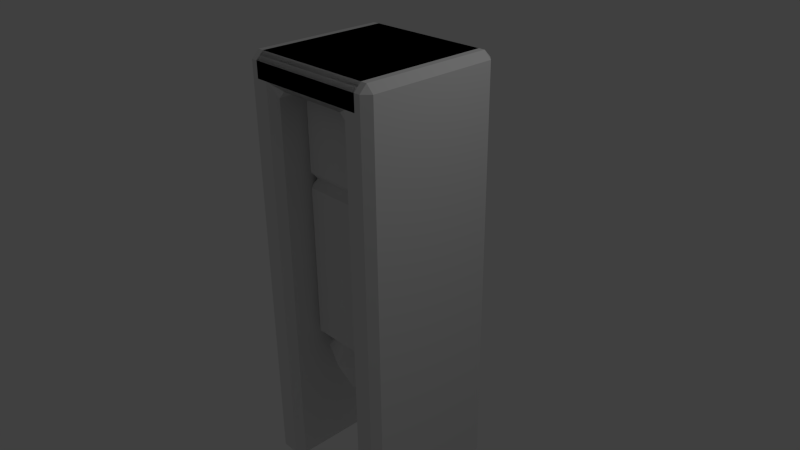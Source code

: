 # Source: robot.blend  (saved by Blender 2.69.0; exported with 4.5.12 LTS)
import bpy
from mathutils import Matrix  # noqa: F401  (used for matrix-valued properties, if any)

bpy.ops.wm.read_factory_settings(use_empty=True)
scene = bpy.context.scene
scene.name = 'Scene'

# ---- collections
col_collection_1 = bpy.data.collections.new('Collection 1'); scene.collection.children.link(col_collection_1)

# ---- materials (node trees are filled in below, after node groups)
mat_material = bpy.data.materials.new('Material')
mat_material.alpha_threshold = 0.0
mat_material.use_transparent_shadow = False
mat_material.roughness = 0.5
mat_material.line_color = (0.0, 0.0, 0.0, 1.0)

# ---- material node trees

# ---- world
world_world = bpy.data.worlds.new('World'); scene.world = world_world
world_world.color = (0.05088, 0.05088, 0.05088)
world_world.use_sun_shadow = False
world_world.sun_shadow_jitter_overblur = 0.0
world_world.cycles.sampling_method = 'MANUAL'
world_world.cycles.sample_map_resolution = 256

# ---- cameras
cam_camera = bpy.data.cameras.new('Camera')
cam_camera.clip_end = 100.0
cam_camera.lens = 35.0
cam_camera.sensor_width = 32.0
cam_camera.sensor_height = 18.0
cam_camera.ortho_scale = 7.314
cam_camera.dof.focus_distance = 0.0
cam_camera.dof.aperture_fstop = 128.0

# ---- lights
light_lamp = bpy.data.lights.new('Lamp', 'POINT')
light_lamp.transmission_factor = 0.0
light_lamp.cutoff_distance = 30.0
light_lamp.energy = 100.0
light_lamp.shadow_buffer_clip_start = 1.001
light_lamp.shadow_soft_size = 0.1
light_lamp.shadow_maximum_resolution = 0.006
light_lamp.use_absolute_resolution = True
light_lamp.cycles.use_multiple_importance_sampling = False

# ---- meshes
me_cube_001 = bpy.data.meshes.new('Cube.001')
me_cube_001.from_pydata([(-0.9438, -0.8638, -3.217), (-0.9438, -0.9638, -3.117), (-1.044, -0.8638, -3.117), (-1.044, -0.8638, 2.152), (-0.9438, -0.9638, 2.152), (-0.9438, -0.9638, 2.352), (-1.044, -0.8638, 2.352), (-1.044, 0.9362, 2.152), (-1.044, 0.9362, 2.352), (-0.9438, 1.036, 2.352), (-0.9438, 1.036, 2.152), (-0.9438, 1.036, -3.117), (-0.9438, 0.9362, -3.217), (-1.044, 0.9362, -3.117), (-0.6939, -0.9638, -3.117), (-0.6939, -0.8638, -3.217), (-0.5939, -0.8638, -3.117), (-0.4939, -0.9638, 2.352), (-0.6939, -0.9638, 2.352), (-0.6939, -0.9638, 2.152), (-0.5939, -0.8638, 2.152), (-0.4939, -0.8638, 2.252), (-0.6939, 1.036, 2.152), (-0.6939, 1.036, 2.352), (-0.4939, 1.036, 2.352), (-0.4939, 0.9362, 2.252), (-0.5939, 0.9362, 2.152), (-0.6939, 0.9362, -3.217), (-0.6939, 1.036, -3.117), (-0.5939, 0.9362, -3.117), (-0.9438, -0.8638, 2.67), (-1.044, -0.8638, 2.57), (-0.9438, -0.9638, 2.57), (-0.9438, 1.036, 2.57), (-1.044, 0.9362, 2.57), (-0.9438, 0.9362, 2.67), (-0.6939, -0.8638, 2.67), (-0.6939, -0.9638, 2.57), (-0.4939, -0.9638, 2.57), (-0.4939, -0.8638, 2.67), (-0.4939, 1.036, 2.57), (-0.6939, 1.036, 2.57), (-0.6939, 0.9362, 2.67), (-0.4939, 0.9362, 2.67), (0.8658, -0.9638, 2.352), (0.8658, -0.8638, 2.252), (0.9658, -0.8638, 2.352), (0.9658, 0.9362, 2.352), (0.8658, 0.9362, 2.252), (0.8658, 1.036, 2.352), (0.9658, -0.8638, 2.57), (0.8658, -0.8638, 2.67), (0.8658, -0.9638, 2.57), (0.8658, 1.036, 2.57), (0.8658, 0.9362, 2.67), (0.9658, 0.9362, 2.57)], [], [(15, 0, 12, 27), (21, 25, 48, 45), (5, 18, 37, 32), (30, 36, 42, 35), (23, 9, 33, 41), (1, 14, 19, 4), (43, 39, 51, 54), (16, 29, 26, 20), (8, 6, 31, 34), (10, 22, 28, 11), (24, 40, 53, 49), (46, 47, 55, 50), (38, 17, 44, 52), (0, 1, 2), (3, 4, 5, 6), (7, 8, 9, 10), (11, 12, 13), (14, 15, 16), (17, 18, 19, 20, 21), (22, 23, 24, 25, 26), (27, 28, 29), (30, 31, 32), (33, 34, 35), (36, 37, 38, 39), (40, 41, 42, 43), (44, 45, 46), (47, 48, 49), (50, 51, 52), (53, 54, 55), (1, 4, 3, 2), (2, 13, 12, 0), (0, 15, 14, 1), (6, 8, 7, 3), (4, 19, 18, 5), (10, 11, 13, 7), (9, 23, 22, 10), (11, 28, 27, 12), (16, 20, 19, 14), (15, 27, 29, 16), (20, 26, 25, 21), (26, 29, 28, 22), (30, 35, 34, 31), (32, 37, 36, 30), (35, 42, 41, 33), (39, 43, 42, 36), (37, 18, 17, 38), (23, 41, 40, 24), (8, 34, 33, 9), (31, 6, 5, 32), (45, 48, 47, 46), (50, 55, 54, 51), (52, 44, 46, 50), (49, 53, 55, 47), (48, 25, 24, 49), (43, 54, 53, 40), (51, 39, 38, 52), (21, 45, 44, 17), (2, 3, 7, 13)])
me_cube_001.materials.append(mat_material)
me_cube_001.use_remesh_preserve_volume = False
me_cube_001.use_remesh_preserve_attributes = False
me_cube_001.use_mirror_vertex_groups = False
me_cube_001.update()
me_cube_003 = bpy.data.meshes.new('Cube.003')
me_cube_003.from_pydata([(0.3112, -0.2783, -1.719), (-0.3112, -0.2783, -1.719), (-0.3112, 0.3441, -1.719), (0.3112, 0.3441, -1.719), (0.3112, -0.2783, -1.097), (-0.3112, -0.2783, -1.097), (-0.3112, 0.3441, -1.097), (0.3112, 0.3441, -1.097), (0.0, -0.4339, -0.9412), (0.0, -0.4339, -1.875), (5.96e-08, 0.4998, -0.9412), (5.96e-08, 0.4998, -1.875), (0.4668, -0.4339, -1.408), (-0.4668, -0.4339, -1.408), (-0.4668, 0.4998, -1.408), (0.4668, 0.4998, -1.408), (0.0, -0.6673, -1.408), (5.96e-08, 0.7332, -1.408)], [], [(16, 13, 1, 9), (13, 14, 2, 1), (17, 15, 3, 11), (15, 12, 0, 3), (9, 1, 2, 11), (10, 6, 5, 8), (12, 16, 9, 0), (14, 17, 11, 2), (0, 9, 11, 3), (7, 10, 8, 4), (8, 5, 13, 16), (5, 6, 14, 13), (10, 7, 15, 17), (7, 4, 12, 15), (4, 8, 16, 12), (6, 10, 17, 14)])
me_cube_003.use_remesh_preserve_volume = False
me_cube_003.use_remesh_preserve_attributes = False
me_cube_003.use_mirror_vertex_groups = False
me_cube_003.update()
me_cube_002 = bpy.data.meshes.new('Cube.002')
me_cube_002.from_pydata([(-0.5008, -0.5462, 2.154), (-0.5008, -0.4462, 2.254), (-0.6008, -0.4462, 2.154), (-0.6008, -0.4462, 1.153), (-0.5008, -0.5462, 1.153), (0.6008, -0.4462, 1.153), (0.5008, -0.5462, 1.153), (0.6008, -0.4462, 2.154), (0.5008, -0.4462, 2.254), (0.5008, -0.5462, 2.154), (-0.6008, 0.5554, 2.154), (-0.5008, 0.5554, 2.254), (-0.5008, 0.6554, 2.154), (-0.6008, 0.5554, 1.153), (-0.5008, 0.6554, 1.153), (0.5008, 0.6554, 1.153), (0.6008, 0.5554, 1.153), (0.6008, 0.5554, 2.154), (0.5008, 0.6554, 2.154), (0.5008, 0.5554, 2.254), (-0.5008, -0.5462, 0.9432), (-0.5008, -0.4462, 1.043), (-0.6008, -0.4462, 0.9432), (-0.6008, -0.4462, -1.146), (-0.5008, -0.4462, -1.246), (-0.5008, -0.5462, -1.146), (0.5008, -0.4462, -1.246), (0.6008, -0.4462, -1.146), (0.5008, -0.5462, -1.146), (0.6008, -0.4462, 0.9432), (0.5008, -0.4462, 1.043), (0.5008, -0.5462, 0.9432), (-0.6008, 0.5554, 0.9432), (-0.5008, 0.5554, 1.043), (-0.5008, 0.6554, 0.9432), (-0.6008, 0.5554, -1.146), (-0.5008, 0.6554, -1.146), (-0.5008, 0.5554, -1.246), (0.5008, 0.5554, -1.246), (0.5008, 0.6554, -1.146), (0.6008, 0.5554, -1.146), (0.6008, 0.5554, 0.9432), (0.5008, 0.6554, 0.9432), (0.5008, 0.5554, 1.043)], [], [(10, 13, 3, 2), (0, 4, 6, 9), (16, 17, 7, 5), (18, 15, 14, 12), (19, 11, 1, 8), (32, 35, 23, 22), (20, 25, 28, 31), (40, 41, 29, 27), (42, 39, 36, 34), (37, 38, 26, 24), (0, 1, 2), (7, 8, 9), (10, 11, 12), (17, 18, 19), (20, 21, 22), (23, 24, 25), (26, 27, 28), (29, 30, 31), (32, 33, 34), (35, 36, 37), (38, 39, 40), (41, 42, 43), (1, 11, 10, 2), (12, 14, 13, 10), (4, 0, 2, 3), (15, 18, 17, 16), (19, 8, 7, 17), (9, 6, 5, 7), (18, 12, 11, 19), (0, 9, 8, 1), (21, 33, 32, 22), (34, 36, 35, 32), (37, 24, 23, 35), (25, 20, 22, 23), (36, 39, 38, 37), (40, 27, 26, 38), (28, 25, 24, 26), (39, 42, 41, 40), (43, 30, 29, 41), (31, 28, 27, 29), (42, 34, 33, 43), (20, 31, 30, 21), (3, 21, 4), (30, 5, 6), (13, 14, 33), (43, 15, 16), (33, 21, 3, 13), (14, 15, 43, 33), (16, 5, 30, 43), (6, 4, 21, 30)])
me_cube_002.materials.append(mat_material)
me_cube_002.use_remesh_preserve_volume = False
me_cube_002.use_remesh_preserve_attributes = False
me_cube_002.use_mirror_vertex_groups = False
me_cube_002.update()
me_cube = bpy.data.meshes.new('Cube')
me_cube.from_pydata([(0.9541, 0.9362, -3.217), (0.9541, 1.036, -3.117), (1.054, 0.9362, -3.117), (1.054, 0.9362, 2.152), (0.9541, 1.036, 2.152), (0.9541, 1.036, 2.352), (1.054, 0.9362, 2.352), (1.054, -0.8638, 2.152), (1.054, -0.8638, 2.352), (0.9541, -0.9638, 2.352), (0.9541, -0.9638, 2.152), (0.9541, -0.9638, -3.117), (0.9541, -0.8638, -3.217), (1.054, -0.8638, -3.117), (0.7042, 1.036, -3.117), (0.7042, 0.9362, -3.217), (0.6042, 0.9362, -3.117), (0.5042, 1.036, 2.352), (0.7042, 1.036, 2.352), (0.7042, 1.036, 2.152), (0.6042, 0.9362, 2.152), (0.5042, 0.9362, 2.252), (0.7042, -0.9638, 2.152), (0.7042, -0.9638, 2.352), (0.5042, -0.9638, 2.352), (0.5042, -0.8638, 2.252), (0.6042, -0.8638, 2.152), (0.7042, -0.8638, -3.217), (0.7042, -0.9638, -3.117), (0.6042, -0.8638, -3.117), (0.9541, 0.9362, 2.67), (1.054, 0.9362, 2.57), (0.9541, 1.036, 2.57), (0.9541, -0.9638, 2.57), (1.054, -0.8638, 2.57), (0.9541, -0.8638, 2.67), (0.7042, 0.9362, 2.67), (0.7042, 1.036, 2.57), (0.5042, 1.036, 2.57), (0.5042, 0.9362, 2.67), (0.5042, -0.9638, 2.57), (0.7042, -0.9638, 2.57), (0.7042, -0.8638, 2.67), (0.5042, -0.8638, 2.67), (-0.8554, 1.036, 2.352), (-0.8554, 0.9362, 2.252), (-0.9554, 0.9362, 2.352), (-0.9554, -0.8638, 2.352), (-0.8554, -0.8638, 2.252), (-0.8554, -0.9638, 2.352), (-0.9554, 0.9362, 2.57), (-0.8554, 0.9362, 2.67), (-0.8554, 1.036, 2.57), (-0.8554, -0.9638, 2.57), (-0.8554, -0.8638, 2.67), (-0.9554, -0.8638, 2.57)], [], [(15, 0, 12, 27), (21, 25, 48, 45), (5, 18, 37, 32), (30, 36, 42, 35), (23, 9, 33, 41), (1, 14, 19, 4), (43, 39, 51, 54), (16, 29, 26, 20), (8, 6, 31, 34), (10, 22, 28, 11), (24, 40, 53, 49), (46, 47, 55, 50), (38, 17, 44, 52), (0, 1, 2), (3, 4, 5, 6), (7, 8, 9, 10), (11, 12, 13), (14, 15, 16), (17, 18, 19, 20, 21), (22, 23, 24, 25, 26), (27, 28, 29), (30, 31, 32), (33, 34, 35), (36, 37, 38, 39), (40, 41, 42, 43), (44, 45, 46), (47, 48, 49), (50, 51, 52), (53, 54, 55), (1, 4, 3, 2), (2, 13, 12, 0), (0, 15, 14, 1), (6, 8, 7, 3), (4, 19, 18, 5), (10, 11, 13, 7), (9, 23, 22, 10), (11, 28, 27, 12), (16, 20, 19, 14), (15, 27, 29, 16), (20, 26, 25, 21), (26, 29, 28, 22), (30, 35, 34, 31), (32, 37, 36, 30), (35, 42, 41, 33), (39, 43, 42, 36), (37, 18, 17, 38), (23, 41, 40, 24), (8, 34, 33, 9), (31, 6, 5, 32), (45, 48, 47, 46), (50, 55, 54, 51), (52, 44, 46, 50), (49, 53, 55, 47), (48, 25, 24, 49), (43, 54, 53, 40), (51, 39, 38, 52), (21, 45, 44, 17), (2, 3, 7, 13)])
me_cube.materials.append(mat_material)
me_cube.use_remesh_preserve_volume = False
me_cube.use_remesh_preserve_attributes = False
me_cube.use_mirror_vertex_groups = False
me_cube.update()

# ---- objects
ob_protectorr_001 = bpy.data.objects.new('protectorR.001', me_cube_001)
ob_jointarm_forearm = bpy.data.objects.new('jointArm-Forearm', me_cube_003)
ob_arm = bpy.data.objects.new('arm', me_cube_002)
ob_protectorl = bpy.data.objects.new('protectorL', me_cube)
ob_lamp = bpy.data.objects.new('Lamp', light_lamp)
ob_camera = bpy.data.objects.new('Camera', cam_camera)

# ---- transforms, parenting, visibility, modifiers, constraints
ob_protectorr_001.location = (0.0, 0.0, 0.0)
ob_protectorr_001.lock_rotations_4d = False
ob_protectorr_001.empty_display_type = 'ARROWS'
ob_protectorr_001.lineart.crease_threshold = 0.0
ob_jointarm_forearm.location = (0.0, 0.0, 0.0)
ob_jointarm_forearm.lineart.crease_threshold = 0.0
ob_arm.location = (0.0, 0.0, 0.0)
ob_arm.lock_rotations_4d = False
ob_arm.empty_display_type = 'ARROWS'
ob_arm.lineart.crease_threshold = 0.0
ob_protectorl.location = (0.0, 0.0, 0.0)
ob_protectorl.lock_rotations_4d = False
ob_protectorl.empty_display_type = 'ARROWS'
ob_protectorl.lineart.crease_threshold = 0.0
ob_lamp.location = (4.076, 1.005, 5.904)
ob_lamp.rotation_euler = (0.6503, 0.05522, 1.866)
ob_lamp.lock_rotations_4d = False
ob_lamp.empty_display_type = 'ARROWS'
ob_lamp.color = (0.0, 0.0, 0.0, 0.0)
ob_lamp.lineart.crease_threshold = 0.0
ob_camera.location = (7.481, -6.508, 5.344)
ob_camera.rotation_euler = (1.109, 0.01082, 0.8149)
ob_camera.lock_rotations_4d = False
ob_camera.empty_display_type = 'ARROWS'
ob_camera.color = (0.0, 0.0, 0.0, 0.0)
ob_camera.display_type = 'WIRE'
ob_camera.lineart.crease_threshold = 0.0

# ---- collection membership
col_collection_1.objects.link(ob_protectorr_001)
col_collection_1.objects.link(ob_jointarm_forearm)
col_collection_1.objects.link(ob_arm)
col_collection_1.objects.link(ob_protectorl)
col_collection_1.objects.link(ob_lamp)
col_collection_1.objects.link(ob_camera)

# ---- scene / render settings (as saved in the file)
scene.camera = ob_camera
scene.frame_start = 1; scene.frame_end = 250; scene.frame_set(1)
scene.render.engine = 'BLENDER_EEVEE_NEXT'
scene.render.image_settings.compression = 90
scene.render.resolution_percentage = 50
scene.render.dither_intensity = 0.0
scene.cycles.use_denoising = False
scene.cycles.samples = 10
scene.cycles.sampling_pattern = 'TABULATED_SOBOL'
scene.cycles.light_sampling_threshold = 0.0
scene.cycles.use_adaptive_sampling = False
scene.cycles.use_light_tree = False
scene.cycles.blur_glossy = 0.0
scene.cycles.volume_bounces = 1
scene.cycles.pixel_filter_type = 'GAUSSIAN'
scene.cycles.sample_clamp_indirect = 0.0
scene.view_settings.view_transform = 'Standard'
bpy.context.view_layer.update()
